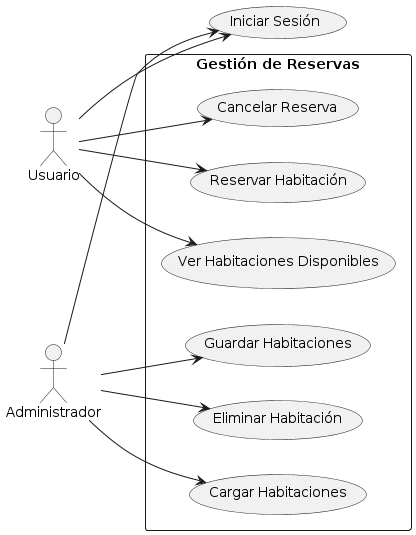

The diagram above was rendered by PlantUML. Its source (embedded in the PNG):
@startuml
left to right direction

actor "Usuario" as Usuario
actor "Administrador" as Administrador

rectangle "Gestión de Reservas" {
    Usuario --> (Reservar Habitación)
    Usuario --> (Cancelar Reserva)
    Usuario --> (Ver Habitaciones Disponibles)

    Administrador --> (Eliminar Habitación)
    Administrador --> (Guardar Habitaciones)
    Administrador --> (Cargar Habitaciones)
}

Usuario --> (Iniciar Sesión)
Administrador --> (Iniciar Sesión)
@enduml